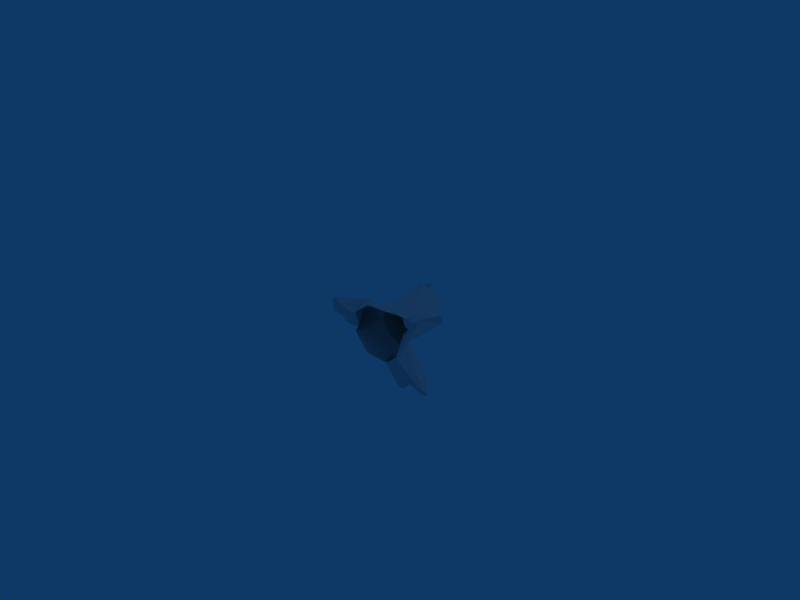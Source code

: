 # Source: stump2.blend  (saved by Blender 2.49.2; exported with 4.5.12 LTS)
import bpy
from mathutils import Matrix  # noqa: F401  (used for matrix-valued properties, if any)

bpy.ops.wm.read_factory_settings(use_empty=True)
scene = bpy.context.scene
scene.name = 'Scene'

# ---- collections
col_collection_1 = bpy.data.collections.new('Collection 1'); scene.collection.children.link(col_collection_1)

# ---- materials (node trees are filled in below, after node groups)
mat_materialstum = bpy.data.materials.new('Materialstum')
mat_materialstum.alpha_threshold = 0.0
mat_materialstum.roughness = 0.5
mat_materialstum.line_color = (0.0, 0.0, 0.0, 1.0)

# ---- material node trees

# ---- world
world_world = bpy.data.worlds.new('World'); scene.world = world_world
world_world.color = (0.05656, 0.2208, 0.4)
world_world.use_sun_shadow = False
world_world.sun_shadow_jitter_overblur = 0.0
world_world.cycles.sampling_method = 'MANUAL'
world_world.cycles.sample_map_resolution = 256

# ---- cameras
cam_camera = bpy.data.cameras.new('Camera')
cam_camera.passepartout_alpha = 0.2
cam_camera.clip_end = 100.0
cam_camera.lens = 35.0
cam_camera.ortho_scale = 7.314
cam_camera.show_passepartout = False
cam_camera.show_safe_areas = True
cam_camera.dof.focus_distance = 0.0
cam_camera.dof.aperture_fstop = 128.0

# ---- lights
light_spot = bpy.data.lights.new('Spot', 'POINT')
light_spot.transmission_factor = 0.0
light_spot.cutoff_distance = 30.0
light_spot.energy = 100.0
light_spot.shadow_buffer_clip_start = 1.001
light_spot.shadow_soft_size = 1.0
light_spot.shadow_maximum_resolution = 0.006
light_spot.use_absolute_resolution = True
light_spot.cycles.use_multiple_importance_sampling = False

# ---- meshes
me_cylinder_materialstum = bpy.data.meshes.new('Cylinder_Materialstum')
me_cylinder_materialstum.from_pydata([(0.3809, 0.9478, -0.03671), (0.3809, 0.9478, -0.03671), (0.3809, 0.9478, -0.03671), (0.3293, 1.04, -0.2352), (0.3293, 1.04, -0.2352), (0.07955, 1.11, -0.3803), (0.07955, 1.11, -0.3803), (0.07955, 1.11, -0.3803), (-0.1647, 1.057, -0.3603), (-0.1647, 1.057, -0.3603), (-0.3386, 1.088, -0.1397), (-0.3044, 1.07, 0.1187), (-0.04975, 1.017, 0.299), (-0.04975, 1.017, 0.299), (0.162, 1.065, 0.2437), (0.162, 1.065, 0.2437), (0.3189, 0.5213, 0.01762), (0.3189, 0.5213, 0.01762), (0.3189, 0.5213, 0.01762), (0.3122, 0.3561, -0.2784), (0.3122, 0.3561, -0.2784), (0.09161, 0.3802, -0.4418), (0.09161, 0.3802, -0.4418), (0.09161, 0.3802, -0.4418), (-0.1723, 0.4237, -0.3959), (-0.3473, 0.4296, -0.172), (-0.3473, 0.4296, -0.172), (-0.3214, 0.4145, 0.04492), (-0.3214, 0.4145, 0.04492), (-0.08984, 0.3792, 0.228), (0.1676, 0.5346, 0.2051), (0.1676, 0.5346, 0.2051), (-0.008767, 1.085, -0.05137), (0.3515, 0.1863, 0.1921), (-0.1296, -0.05783, 0.313), (-0.4154, -0.04497, 0.09411), (-0.4626, -0.009011, -0.2613), (-0.2432, 0.003422, -0.5469), (0.1349, 0.03677, -0.5706), (0.3668, 0.0311, -0.3871), (0.4598, 0.1977, 0.05142), (0.247, 0.5836, 0.1216), (0.247, 0.5836, 0.1216), (0.1623, 0.135, 0.229), (0.4124, 0.1818, 0.1262), (0.3876, 0.1674, -0.04983), (0.3876, 0.1674, -0.04983), (0.6336, 0.1477, 0.1428), (0.6336, 0.1477, 0.1428), (0.5543, 0.04179, 0.1772), (0.4854, 0.1349, 0.2402), (0.5624, 0.2748, 0.1961), (0.6104, 0.07335, 0.128), (0.5054, 0.06426, 0.201), (0.4907, 0.2203, 0.2371), (0.4907, 0.2203, 0.2371), (0.6118, 0.2254, 0.1506), (0.6118, 0.2254, 0.1506), (0.6118, 0.2254, 0.1506), (0.7759, 0.08631, 0.3538), (0.7759, 0.08631, 0.3538), (0.7759, 0.08631, 0.3538), (0.706, 0.07992, 0.4195), (0.706, 0.07992, 0.4195), (0.706, 0.07992, 0.4195), (0.6776, 0.002992, 0.3557), (0.6776, 0.002992, 0.3557), (0.7394, 0.01047, 0.3011), (0.7394, 0.01047, 0.3011), (0.7596, 0.1087, 0.3999), (0.7596, 0.1087, 0.3999), (0.6836, 0.03347, 0.3996), (0.6836, 0.03347, 0.3996), (0.7007, -0.01107, 0.3291), (0.7007, -0.01107, 0.3291), (0.771, 0.04233, 0.3257), (0.771, 0.04233, 0.3257), (0.7349, 0.03245, 0.361), (0.1858, 0.4418, -0.348), (0.1858, 0.4418, -0.348), (0.07698, 0.2405, -0.5248), (0.3863, 0.204, -0.2933), (0.3863, 0.204, -0.2933), (0.2567, 0.00418, -0.4842), (-0.2606, 1.084, -0.2269), (-0.2606, 1.084, -0.2269), (-0.3215, 1.079, -0.0105), (-0.2005, 1.063, 0.2072), (-0.2005, 1.063, 0.2072), (-0.2667, 1.374, 0.1368), (-0.2667, 1.374, 0.1368), (-0.2667, 1.374, 0.1368), (-0.2973, 1.409, 0.006355), (-0.2973, 1.409, 0.006355), (-0.3021, 1.369, -0.1204), (-0.3021, 1.369, -0.1204), (-0.3021, 1.369, -0.1204), (-0.2866, 1.411, 0.1002), (-0.2866, 1.411, 0.1002), (-0.308, 1.407, -0.08751), (-0.308, 1.407, -0.08751), (0.5335, 0.06733, -0.6783), (0.6598, 0.1455, -0.5681), (0.6598, 0.1455, -0.5681), (0.5236, 0.2161, -0.8076), (0.735, 0.2909, -0.6915), (0.5942, 0.06482, -0.6029), (0.4977, 0.09884, -0.7653), (0.636, 0.2899, -0.7795), (0.636, 0.2899, -0.7795), (0.719, 0.2326, -0.601), (0.719, 0.2326, -0.601), (0.719, 0.2326, -0.601), (0.944, 0.05787, -0.733), (0.944, 0.05787, -0.733), (0.9354, 0.07989, -0.8099), (0.9354, 0.07989, -0.8099), (0.8283, 0.06872, -0.8046), (0.8439, 0.04637, -0.7227), (0.9611, 0.07025, -0.7772), (0.9611, 0.07025, -0.7772), (0.8889, 0.07764, -0.8202), (0.9005, 0.04733, -0.7117), (0.8273, 0.05706, -0.7616), (0.8917, 0.06344, -0.7685), (-0.3149, 0.4543, -0.05586), (-0.3149, 0.4543, -0.05586), (-0.3427, 0.236, 0.127), (-0.3427, 0.236, 0.127), (-0.3922, 0.2775, -0.2485), (-0.3922, 0.2775, -0.2485), (-0.3464, -0.04654, -0.1034), (-0.4156, 0.02785, -0.03079), (-0.5605, 0.2335, -0.1806), (-0.5605, 0.2335, -0.1806), (-0.5605, 0.2335, -0.1806), (-0.4568, 0.2405, 0.1716), (-0.4568, 0.2405, 0.1716), (-0.598, 0.4122, 0.008408), (-0.598, 0.4122, 0.008408), (-0.4637, 0.02323, -0.1976), (-0.4637, 0.02323, -0.1976), (-0.4532, 0.1384, 0.04041), (-0.5658, 0.3808, 0.1029), (-0.5658, 0.3808, 0.1029), (-0.5658, 0.3808, 0.1029), (-0.618, 0.3721, -0.1014), (-0.618, 0.3721, -0.1014), (-0.9838, -0.01788, 0.03585), (-0.9838, -0.01788, 0.03585), (-0.9582, 0.0008338, 0.1268), (-0.9582, 0.0008338, 0.1268), (-0.79, -0.07263, 0.1271), (-0.837, -0.1044, -0.02097), (-0.9826, 0.002969, 0.08581), (-0.9826, 0.002969, 0.08581), (-0.8775, -0.02045, 0.151), (-0.8775, -0.02045, 0.151), (-0.9286, -0.05356, -0.005202), (-0.9286, -0.05356, -0.005202), (-0.8135, -0.0885, 0.05305), (-0.8981, -0.04276, 0.06943), (-0.8596, 0.1321, -0.2905), (-0.8538, 0.1563, -0.33), (-0.8538, 0.1563, -0.33), (-0.8655, 0.1079, -0.251), (-0.9068, 0.1876, -0.3203), (-0.9466, 0.1971, -0.3001), (-0.9184, 0.1362, -0.2368), (-0.9556, 0.1676, -0.2525), (-0.9556, 0.1676, -0.2525), (-0.9585, 0.1876, -0.2721), (0.1059, 0.1387, -0.5477), (0.3593, 0.05465, -0.685), (0.4599, 0.2336, -0.7488), (0.4845, 0.161, -0.7879), (0.4057, 0.08632, -0.8909), (0.4362, 0.08825, -0.9058), (0.4101, 0.1152, -0.8936), (0.4012, 0.05744, -0.8883), (0.3752, 0.08439, -0.876), (0.4229, 0.06964, -0.8992), (0.4494, 0.1069, -0.9125), (0.3684, 0.107, -0.8732), (0.3821, 0.0618, -0.8789)], [], [(32, 0, 3), (32, 3, 5), (32, 5, 8), (32, 12, 14), (14, 0, 32), (41, 1, 15), (30, 41, 15), (16, 1, 41), (43, 29, 34), (33, 43, 34), (43, 30, 29), (17, 45, 19), (46, 40, 39), (78, 6, 4), (19, 78, 4), (78, 21, 6), (80, 37, 24), (22, 80, 24), (39, 81, 46), (82, 19, 45), (10, 84, 9), (85, 32, 8), (87, 32, 85), (32, 87, 12), (88, 11, 13), (11, 86, 27), (86, 10, 25), (94, 92, 89), (97, 89, 92), (92, 94, 99), (127, 34, 29), (27, 127, 29), (127, 35, 34), (129, 24, 37), (36, 129, 37), (129, 25, 24), (25, 125, 86), (125, 27, 86), (80, 172, 37), (172, 38, 37), (173, 101, 83), (38, 173, 83), (173, 107, 101), (174, 22, 108), (104, 174, 108), (174, 80, 22), (175, 121, 117), (107, 175, 117), (175, 104, 121), (179, 176, 181), (176, 177, 181), (176, 178, 177), (178, 182, 177), (184, 180, 176), (184, 176, 179), (180, 183, 176), (183, 178, 176), (38, 172, 180), (38, 180, 184), (172, 80, 183), (172, 183, 180), (173, 38, 184), (173, 184, 179), (107, 173, 179), (107, 179, 181), (80, 174, 183), (174, 178, 183), (174, 104, 178), (104, 182, 178), (104, 175, 182), (175, 177, 182), (175, 107, 177), (107, 181, 177), (146, 167, 171), (146, 171, 138), (138, 171, 169), (138, 169, 143), (144, 170, 168), (144, 168, 136), (136, 168, 165), (136, 165, 142), (133, 166, 146), (166, 167, 146), (140, 163, 133), (163, 166, 133), (142, 165, 132), (165, 162, 132), (132, 162, 141), (162, 164, 141), (156, 161, 152), (161, 160, 152), (161, 158, 153), (161, 153, 160), (150, 154, 161), (150, 161, 156), (154, 148, 161), (148, 158, 161), (141, 132, 160), (141, 160, 153), (132, 142, 152), (132, 152, 160), (134, 141, 153), (134, 153, 158), (147, 135, 159), (147, 159, 149), (142, 136, 152), (136, 156, 152), (137, 145, 157), (145, 151, 157), (145, 139, 151), (139, 155, 151), (139, 147, 155), (147, 149, 155), (126, 26, 139), (26, 147, 139), (28, 126, 139), (28, 139, 145), (128, 28, 145), (128, 145, 137), (35, 127, 136), (35, 136, 142), (26, 130, 147), (130, 135, 147), (129, 36, 134), (36, 141, 134), (131, 35, 142), (131, 142, 132), (36, 131, 141), (131, 132, 141), (121, 124, 117), (124, 123, 117), (124, 122, 118), (124, 118, 123), (115, 119, 124), (115, 124, 121), (119, 113, 124), (113, 122, 124), (106, 101, 123), (106, 123, 118), (101, 107, 123), (107, 117, 123), (102, 106, 118), (102, 118, 122), (110, 102, 122), (110, 122, 113), (104, 108, 121), (108, 115, 121), (109, 105, 116), (105, 120, 116), (105, 111, 114), (105, 114, 120), (79, 20, 105), (20, 111, 105), (23, 79, 109), (79, 105, 109), (19, 82, 103), (19, 103, 112), (81, 39, 106), (81, 106, 102), (39, 83, 101), (39, 101, 106), (84, 10, 95), (10, 100, 95), (10, 86, 100), (86, 93, 100), (86, 11, 98), (86, 98, 93), (11, 88, 90), (11, 90, 98), (87, 85, 96), (87, 96, 91), (75, 77, 67), (77, 73, 67), (77, 71, 65), (77, 65, 73), (59, 69, 77), (59, 77, 75), (69, 62, 77), (62, 71, 77), (52, 47, 76), (52, 76, 68), (47, 56, 60), (47, 60, 76), (49, 52, 68), (49, 68, 74), (53, 49, 66), (49, 74, 66), (50, 53, 72), (53, 66, 72), (54, 50, 63), (50, 72, 63), (51, 55, 70), (55, 64, 70), (57, 51, 70), (57, 70, 61), (18, 42, 51), (18, 51, 57), (42, 31, 51), (31, 55, 51), (30, 43, 54), (43, 50, 54), (43, 33, 50), (33, 53, 50), (33, 44, 53), (44, 49, 53), (44, 40, 52), (44, 52, 49), (45, 17, 58), (45, 58, 48), (40, 46, 47), (40, 47, 52), (13, 29, 30), (13, 30, 15), (11, 27, 29), (11, 29, 13), (9, 24, 10), (24, 25, 10), (7, 22, 9), (22, 24, 9), (2, 17, 4), (17, 19, 4)])
_uv = me_cylinder_materialstum.uv_layers.new(name='UVTex')
_uv.uv.foreach_set('vector', [0.1699, 0.7794, 0.04567, 0.8927, 0.01155, 0.7737, 0.1699, 0.7794, 0.01155, 0.7737, 0.05765, 0.6348, 0.1699, 0.7794, 0.05765, 0.6348, 0.1627, 0.578, 0.1699, 0.7794, 0.2501, 0.9264, 0.1437, 0.9782, 0.1437, 0.9782, 0.04567, 0.8927, 0.1699, 0.7794, 0.5112, 0.8396, 0.5723, 0.941, 0.4786, 0.9815, 0.4786, 0.8275, 0.5112, 0.8396, 0.4786, 0.9815, 0.5434, 0.8192, 0.5723, 0.941, 0.5112, 0.8396, 0.4686, 0.7126, 0.4087, 0.7839, 0.3808, 0.6596, 0.4771, 0.6596, 0.4686, 0.7126, 0.3808, 0.6596, 0.4686, 0.7126, 0.4786, 0.8275, 0.4087, 0.7839, 0.4654, 0.8192, 0.5063, 0.7154, 0.5367, 0.7654, 0.5656, 0.7154, 0.5734, 0.6596, 0.6073, 0.6691, 0.4991, 0.789, 0.4748, 0.9815, 0.5496, 0.9635, 0.5367, 0.7654, 0.4991, 0.789, 0.5496, 0.9635, 0.4991, 0.789, 0.4791, 0.7696, 0.4748, 0.9815, 0.5573, 0.7276, 0.4771, 0.6596, 0.4786, 0.7839, 0.5508, 0.7696, 0.5573, 0.7276, 0.4786, 0.7839, 0.6073, 0.6691, 0.6009, 0.7209, 0.5656, 0.7154, 0.5711, 0.7209, 0.5367, 0.7654, 0.5063, 0.7154, 0.4087, 0.9815, 0.4408, 0.9782, 0.4837, 0.9674, 0.2234, 0.6269, 0.1699, 0.7794, 0.1627, 0.578, 0.2822, 0.8478, 0.1699, 0.7794, 0.2234, 0.6269, 0.1699, 0.7794, 0.2822, 0.8478, 0.2501, 0.9264, 0.393, 0.9811, 0.3798, 0.9815, 0.4169, 0.9694, 0.3798, 0.9815, 0.3943, 0.9815, 0.3582, 0.7745, 0.3943, 0.9815, 0.4087, 0.9815, 0.4026, 0.7744, 0.4188, 1.063, 0.4022, 1.077, 0.3907, 1.07, 0.3914, 1.08, 0.3907, 1.07, 0.4022, 1.077, 0.4022, 1.077, 0.4188, 1.063, 0.4131, 1.075, 0.3777, 0.7248, 0.3808, 0.6596, 0.4087, 0.7839, 0.3582, 0.7745, 0.3777, 0.7248, 0.4087, 0.7839, 0.3777, 0.7248, 0.3949, 0.6596, 0.3808, 0.6596, 0.4003, 0.729, 0.4786, 0.7839, 0.4771, 0.6596, 0.3808, 0.6627, 0.4003, 0.729, 0.4771, 0.6596, 0.4003, 0.729, 0.4026, 0.7744, 0.4786, 0.7839, 0.4026, 0.7744, 0.3943, 0.7839, 0.3943, 0.9815, 0.3943, 0.7839, 0.3582, 0.7745, 0.3943, 0.9815, 0.5573, 0.7276, 0.5665, 0.6976, 0.4771, 0.6596, 0.5665, 0.6976, 0.5757, 0.6676, 0.4771, 0.6596, 0.6024, 0.6609, 0.6429, 0.6651, 0.5933, 0.6596, 0.5757, 0.6676, 0.6024, 0.6609, 0.5933, 0.6596, 0.6024, 0.6609, 0.633, 0.6758, 0.6429, 0.6651, 0.6158, 0.7362, 0.5508, 0.7696, 0.6826, 0.7599, 0.6477, 0.7263, 0.6158, 0.7362, 0.6826, 0.7599, 0.6158, 0.7362, 0.5573, 0.7276, 0.5508, 0.7696, 0.6289, 0.7026, 0.7942, 0.6649, 0.7683, 0.6614, 0.633, 0.6758, 0.6289, 0.7026, 0.7683, 0.6614, 0.6289, 0.7026, 0.6477, 0.7263, 0.7942, 0.6649, 0.5983, 0.6526, 0.6006, 0.6654, 0.6087, 0.6577, 0.6006, 0.6654, 0.615, 0.6657, 0.6087, 0.6577, 0.6006, 0.6654, 0.6029, 0.6781, 0.615, 0.6657, 0.6029, 0.6781, 0.6214, 0.6737, 0.615, 0.6657, 0.5893, 0.6549, 0.5862, 0.6651, 0.6006, 0.6654, 0.5893, 0.6549, 0.6006, 0.6654, 0.5983, 0.6526, 0.5862, 0.6651, 0.5831, 0.6752, 0.6006, 0.6654, 0.5831, 0.6752, 0.6029, 0.6781, 0.6006, 0.6654, 0.5757, 0.6676, 0.5665, 0.6976, 0.5862, 0.6651, 0.5757, 0.6676, 0.5862, 0.6651, 0.5893, 0.6549, 0.5665, 0.6976, 0.5573, 0.7276, 0.5831, 0.6752, 0.5665, 0.6976, 0.5831, 0.6752, 0.5862, 0.6651, 0.6024, 0.6609, 0.5757, 0.6676, 0.5893, 0.6549, 0.6024, 0.6609, 0.5893, 0.6549, 0.5983, 0.6526, 0.633, 0.6758, 0.6024, 0.6609, 0.5983, 0.6526, 0.633, 0.6758, 0.5983, 0.6526, 0.6087, 0.6577, 0.5573, 0.7276, 0.6158, 0.7362, 0.5831, 0.6752, 0.6158, 0.7362, 0.6029, 0.6781, 0.5831, 0.6752, 0.6158, 0.7362, 0.6477, 0.7263, 0.6029, 0.6781, 0.6477, 0.7263, 0.6214, 0.6737, 0.6029, 0.6781, 0.6477, 0.7263, 0.6289, 0.7026, 0.6214, 0.6737, 0.6289, 0.7026, 0.615, 0.6657, 0.6214, 0.6737, 0.6289, 0.7026, 0.633, 0.6758, 0.615, 0.6657, 0.633, 0.6758, 0.6087, 0.6577, 0.615, 0.6657, 0.462, 0.8787, 0.4577, 0.6505, 0.4662, 0.6496, 0.462, 0.8787, 0.4662, 0.6496, 0.474, 0.8937, 0.474, 0.8937, 0.4662, 0.6496, 0.4698, 0.6532, 0.474, 0.8937, 0.4698, 0.6532, 0.4819, 0.9077, 0.4935, 0.7165, 0.5561, 0.6561, 0.5481, 0.6491, 0.4935, 0.7165, 0.5481, 0.6491, 0.4837, 0.701, 0.4837, 0.701, 0.5481, 0.6491, 0.5321, 0.6428, 0.4837, 0.701, 0.5321, 0.6428, 0.4688, 0.6751, 0.4461, 0.8795, 0.4461, 0.6646, 0.462, 0.8787, 0.4461, 0.6646, 0.4577, 0.6505, 0.462, 0.8787, 0.4332, 0.8917, 0.4342, 0.6853, 0.4461, 0.8795, 0.4342, 0.6853, 0.4461, 0.6646, 0.4461, 0.8795, 0.4688, 0.6751, 0.5321, 0.6428, 0.4638, 0.6718, 0.5321, 0.6428, 0.5257, 0.649, 0.4638, 0.6718, 0.4638, 0.6718, 0.5257, 0.649, 0.4587, 0.6685, 0.5257, 0.649, 0.5194, 0.6552, 0.4587, 0.6685, 0.5875, 0.6152, 0.5809, 0.606, 0.5608, 0.6033, 0.5809, 0.606, 0.5561, 0.596, 0.5608, 0.6033, 0.5809, 0.606, 0.5781, 0.6, 0.5515, 0.5888, 0.5809, 0.606, 0.5515, 0.5888, 0.5561, 0.596, 0.6052, 0.6174, 0.6057, 0.6161, 0.5809, 0.606, 0.6052, 0.6174, 0.5809, 0.606, 0.5875, 0.6152, 0.6057, 0.6161, 0.5986, 0.6089, 0.5809, 0.606, 0.5986, 0.6089, 0.5781, 0.6, 0.5809, 0.606, 0.4587, 0.6685, 0.4638, 0.6718, 0.5561, 0.596, 0.4587, 0.6685, 0.5561, 0.596, 0.5515, 0.5888, 0.4638, 0.6718, 0.4688, 0.6751, 0.5608, 0.6033, 0.4638, 0.6718, 0.5608, 0.6033, 0.5561, 0.596, 0.4733, 0.6943, 0.4587, 0.6685, 0.5515, 0.5888, 0.4733, 0.6943, 0.5515, 0.5888, 0.5781, 0.6, 0.4671, 0.8271, 0.4734, 0.8118, 0.4569, 0.9424, 0.4671, 0.8271, 0.4569, 0.9424, 0.4498, 0.967, 0.4688, 0.6751, 0.4837, 0.701, 0.5608, 0.6033, 0.4837, 0.701, 0.5875, 0.6152, 0.5608, 0.6033, 0.4382, 0.8009, 0.4468, 0.8223, 0.423, 0.9319, 0.4468, 0.8223, 0.4301, 0.9624, 0.423, 0.9319, 0.4468, 0.8223, 0.4565, 0.8269, 0.4301, 0.9624, 0.4565, 0.8269, 0.4394, 0.9699, 0.4301, 0.9624, 0.4565, 0.8269, 0.4671, 0.8271, 0.4394, 0.9699, 0.4671, 0.8271, 0.4498, 0.967, 0.4394, 0.9699, 0.4582, 0.6187, 0.4836, 0.625, 0.4565, 0.8269, 0.4836, 0.625, 0.4671, 0.8271, 0.4565, 0.8269, 0.4367, 0.626, 0.4582, 0.6187, 0.4565, 0.8269, 0.4367, 0.626, 0.4565, 0.8269, 0.4468, 0.8223, 0.4185, 0.637, 0.4367, 0.626, 0.4468, 0.8223, 0.4185, 0.637, 0.4468, 0.8223, 0.4382, 0.8009, 0.3949, 0.6596, 0.3777, 0.7248, 0.4837, 0.701, 0.3949, 0.6596, 0.4837, 0.701, 0.4688, 0.6751, 0.4836, 0.625, 0.4999, 0.6373, 0.4671, 0.8271, 0.4999, 0.6373, 0.4734, 0.8118, 0.4671, 0.8271, 0.4003, 0.729, 0.3808, 0.6627, 0.4733, 0.6943, 0.3808, 0.6627, 0.4587, 0.6685, 0.4733, 0.6943, 0.3749, 0.6612, 0.3949, 0.6596, 0.4688, 0.6751, 0.3749, 0.6612, 0.4688, 0.6751, 0.4638, 0.6718, 0.3808, 0.6627, 0.3749, 0.6612, 0.4587, 0.6685, 0.3749, 0.6612, 0.4638, 0.6718, 0.4587, 0.6685, 0.7942, 0.6649, 0.7984, 0.6609, 0.7683, 0.6614, 0.7984, 0.6609, 0.7704, 0.6581, 0.7683, 0.6614, 0.7984, 0.6609, 0.8057, 0.6562, 0.78, 0.655, 0.7984, 0.6609, 0.78, 0.655, 0.7704, 0.6581, 0.8153, 0.6666, 0.8286, 0.6638, 0.7984, 0.6609, 0.8153, 0.6666, 0.7984, 0.6609, 0.7942, 0.6649, 0.8286, 0.6638, 0.8236, 0.6601, 0.7984, 0.6609, 0.8236, 0.6601, 0.8057, 0.6562, 0.7984, 0.6609, 0.6647, 0.6669, 0.6429, 0.6651, 0.7704, 0.6581, 0.6647, 0.6669, 0.7704, 0.6581, 0.78, 0.655, 0.6429, 0.6651, 0.633, 0.6758, 0.7704, 0.6581, 0.633, 0.6758, 0.7683, 0.6614, 0.7704, 0.6581, 0.7064, 0.7049, 0.6647, 0.6669, 0.78, 0.655, 0.7064, 0.7049, 0.78, 0.655, 0.8057, 0.6562, 0.7299, 0.7424, 0.7064, 0.7049, 0.8057, 0.6562, 0.7299, 0.7424, 0.8057, 0.6562, 0.8236, 0.6601, 0.6477, 0.7263, 0.6826, 0.7599, 0.7942, 0.6649, 0.6826, 0.7599, 0.8153, 0.6666, 0.7942, 0.6649, 0.503, 0.8147, 0.5343, 0.8647, 0.5139, 0.9595, 0.5343, 0.8647, 0.5253, 0.9733, 0.5139, 0.9595, 0.5343, 0.8647, 0.5627, 0.863, 0.5383, 0.9675, 0.5343, 0.8647, 0.5383, 0.9675, 0.5253, 0.9733, 0.5361, 0.6836, 0.5647, 0.7052, 0.5343, 0.8647, 0.5647, 0.7052, 0.5627, 0.863, 0.5343, 0.8647, 0.51, 0.6742, 0.5361, 0.6836, 0.503, 0.8147, 0.5361, 0.6836, 0.5343, 0.8647, 0.503, 0.8147, 0.5367, 0.7654, 0.5711, 0.7209, 0.6741, 0.7029, 0.5367, 0.7654, 0.6741, 0.7029, 0.7172, 0.7403, 0.6009, 0.7209, 0.6073, 0.6691, 0.6647, 0.6669, 0.6009, 0.7209, 0.6647, 0.6669, 0.7064, 0.7049, 0.6073, 0.6691, 0.5933, 0.6596, 0.6429, 0.6651, 0.6073, 0.6691, 0.6429, 0.6651, 0.6647, 0.6669, 0.4408, 0.9782, 0.4087, 0.9815, 0.4198, 0.8562, 0.4087, 0.9815, 0.4141, 0.868, 0.4198, 0.8562, 0.4087, 0.9815, 0.3943, 0.9815, 0.4141, 0.868, 0.3943, 0.9815, 0.4032, 0.8704, 0.4141, 0.868, 0.3943, 0.9815, 0.3798, 0.9815, 0.3924, 0.8729, 0.3943, 0.9815, 0.3924, 0.8729, 0.4032, 0.8704, 0.3798, 0.9815, 0.393, 0.9811, 0.3917, 0.863, 0.3798, 0.9815, 0.3917, 0.863, 0.3924, 0.8729, 0.2822, 0.8478, 0.2234, 0.6269, 0.2782, 0.6588, 0.2822, 0.8478, 0.2782, 0.6588, 0.2943, 0.7887, 0.2279, 0.7863, 0.1639, 0.7558, 0.2344, 0.7295, 0.1639, 0.7558, 0.1794, 0.6827, 0.2344, 0.7295, 0.1639, 0.7558, 0.07905, 0.7318, 0.1273, 0.6894, 0.1639, 0.7558, 0.1273, 0.6894, 0.1794, 0.6827, 0.1896, 0.8456, 0.1218, 0.8665, 0.1639, 0.7558, 0.1896, 0.8456, 0.1639, 0.7558, 0.2279, 0.7863, 0.1218, 0.8665, 0.06386, 0.8029, 0.1639, 0.7558, 0.06386, 0.8029, 0.07905, 0.7318, 0.1639, 0.7558, 0.597, 0.6667, 0.6092, 0.7108, 0.6645, 0.6274, 0.597, 0.6667, 0.6645, 0.6274, 0.6521, 0.6051, 0.6092, 0.7108, 0.5965, 0.7566, 0.6602, 0.6542, 0.6092, 0.7108, 0.6602, 0.6542, 0.6645, 0.6274, 0.5585, 0.6506, 0.597, 0.6667, 0.6521, 0.6051, 0.5585, 0.6506, 0.6521, 0.6051, 0.6291, 0.5897, 0.5277, 0.6649, 0.5585, 0.6506, 0.6118, 0.5964, 0.5585, 0.6506, 0.6291, 0.5897, 0.6118, 0.5964, 0.5121, 0.708, 0.5277, 0.6649, 0.6076, 0.616, 0.5277, 0.6649, 0.6118, 0.5964, 0.6076, 0.616, 0.5164, 0.7577, 0.5121, 0.708, 0.614, 0.6456, 0.5121, 0.708, 0.6076, 0.616, 0.614, 0.6456, 0.3892, 0.8006, 0.3631, 0.8196, 0.3893, 0.6663, 0.3631, 0.8196, 0.3737, 0.6806, 0.3893, 0.6663, 0.4109, 0.7893, 0.3892, 0.8006, 0.3893, 0.6663, 0.4109, 0.7893, 0.3893, 0.6663, 0.4045, 0.67, 0.417, 0.8884, 0.397, 0.9005, 0.3892, 0.8006, 0.417, 0.8884, 0.3892, 0.8006, 0.4109, 0.7893, 0.397, 0.9005, 0.3791, 0.9149, 0.3892, 0.8006, 0.3791, 0.9149, 0.3631, 0.8196, 0.3892, 0.8006, 0.4786, 0.8275, 0.4686, 0.7126, 0.5164, 0.7577, 0.4686, 0.7126, 0.5121, 0.708, 0.5164, 0.7577, 0.4686, 0.7126, 0.4771, 0.6596, 0.5121, 0.708, 0.4771, 0.6596, 0.5277, 0.6649, 0.5121, 0.708, 0.4771, 0.6596, 0.5271, 0.6538, 0.5277, 0.6649, 0.5271, 0.6538, 0.5585, 0.6506, 0.5277, 0.6649, 0.5271, 0.6538, 0.5734, 0.6596, 0.597, 0.6667, 0.5271, 0.6538, 0.597, 0.6667, 0.5585, 0.6506, 0.5063, 0.7154, 0.4654, 0.8192, 0.563, 0.7566, 0.5063, 0.7154, 0.563, 0.7566, 0.5862, 0.7108, 0.5734, 0.6596, 0.5656, 0.7154, 0.6092, 0.7108, 0.5734, 0.6596, 0.6092, 0.7108, 0.597, 0.6667, 0.4169, 0.9694, 0.4087, 0.7839, 0.4786, 0.8275, 0.4169, 0.9694, 0.4786, 0.8275, 0.4786, 0.9815, 0.3798, 0.9815, 0.3582, 0.7745, 0.4087, 0.7839, 0.3798, 0.9815, 0.4087, 0.7839, 0.4169, 0.9694, 0.4837, 0.9674, 0.4786, 0.7839, 0.4087, 0.9815, 0.4786, 0.7839, 0.4026, 0.7744, 0.4087, 0.9815, 0.5485, 0.9815, 0.5508, 0.7696, 0.4837, 0.9674, 0.5508, 0.7696, 0.4786, 0.7839, 0.4837, 0.9674, 0.5186, 0.941, 0.4654, 0.8192, 0.5496, 0.9635, 0.4654, 0.8192, 0.5367, 0.7654, 0.5496, 0.9635])
me_cylinder_materialstum.materials.append(mat_materialstum)
me_cylinder_materialstum.use_remesh_preserve_volume = False
me_cylinder_materialstum.use_remesh_preserve_attributes = False
me_cylinder_materialstum.use_mirror_vertex_groups = False
me_cylinder_materialstum.update()

# ---- objects
ob_cylinder_materialstum = bpy.data.objects.new('Cylinder_Materialstum', me_cylinder_materialstum)
ob_lamp = bpy.data.objects.new('Lamp', light_spot)
ob_camera = bpy.data.objects.new('Camera', cam_camera)

# ---- transforms, parenting, visibility, modifiers, constraints
ob_cylinder_materialstum.location = (0.0, 0.0, 0.0)
ob_cylinder_materialstum.lock_rotations_4d = False
ob_cylinder_materialstum.empty_display_type = 'ARROWS'
ob_cylinder_materialstum.color = (0.0, 0.0, 0.0, 1.0)
ob_cylinder_materialstum.lineart.crease_threshold = 0.0
ob_lamp.location = (4.076, 1.005, 5.904)
ob_lamp.rotation_euler = (0.6503, 0.05522, 1.866)
ob_lamp.lock_rotations_4d = False
ob_lamp.empty_display_type = 'ARROWS'
ob_lamp.color = (0.0, 0.0, 0.0, 0.0)
ob_lamp.lineart.crease_threshold = 0.0
ob_camera.location = (7.481, -6.508, 5.344)
ob_camera.rotation_euler = (1.109, 0.01082, 0.8149)
ob_camera.lock_rotations_4d = False
ob_camera.empty_display_type = 'ARROWS'
ob_camera.color = (0.0, 0.0, 0.0, 0.0)
ob_camera.display_type = 'WIRE'
ob_camera.lineart.crease_threshold = 0.0

# ---- collection membership
col_collection_1.objects.link(ob_cylinder_materialstum)
col_collection_1.objects.link(ob_lamp)
col_collection_1.objects.link(ob_camera)

# ---- scene / render settings (as saved in the file)
scene.camera = ob_camera
scene.frame_start = 1; scene.frame_end = 1; scene.frame_set(1)
scene.render.engine = 'BLENDER_EEVEE_NEXT'
scene.render.image_settings.file_format = 'JPEG'
scene.render.image_settings.color_mode = 'RGB'
scene.render.image_settings.compression = 90
scene.render.resolution_x = 800
scene.render.resolution_y = 600
scene.render.pixel_aspect_x = 100.0
scene.render.pixel_aspect_y = 100.0
scene.render.fps = 25
scene.render.dither_intensity = 0.0
scene.render.use_compositing = False
scene.render.use_sequencer = False
scene.render.bake_margin = 2
scene.render.bake_bias = 0.0
scene.render.use_stamp_time = False
scene.render.use_stamp_date = False
scene.render.use_stamp_frame = False
scene.render.use_stamp_camera = False
scene.render.use_stamp_scene = False
scene.render.use_stamp_filename = False
scene.render.use_stamp_render_time = False
scene.render.stamp_font_size = 0
scene.cycles.use_denoising = False
scene.cycles.samples = 10
scene.cycles.sampling_pattern = 'TABULATED_SOBOL'
scene.cycles.light_sampling_threshold = 0.0
scene.cycles.use_adaptive_sampling = False
scene.cycles.use_light_tree = False
scene.cycles.blur_glossy = 0.0
scene.cycles.volume_bounces = 1
scene.cycles.pixel_filter_type = 'GAUSSIAN'
scene.cycles.sample_clamp_indirect = 0.0
scene.view_settings.view_transform = 'Raw'
bpy.context.view_layer.update()
